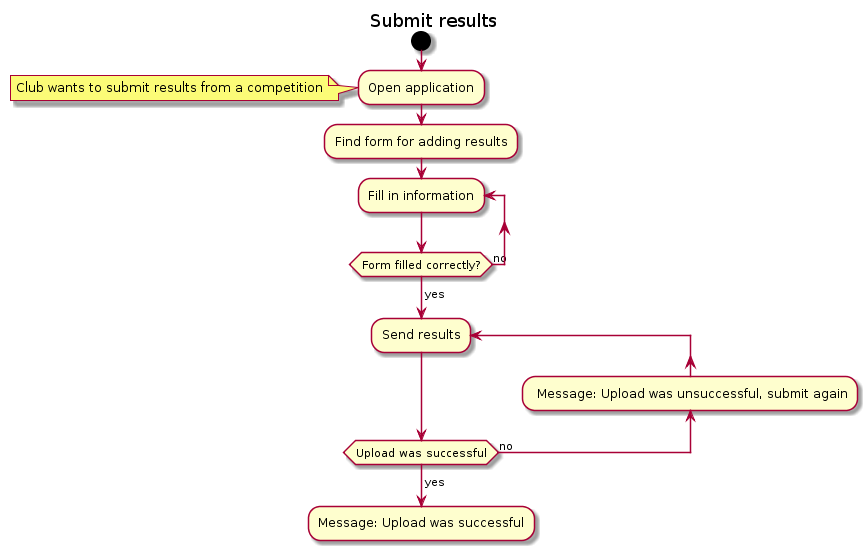

The diagram above was rendered by PlantUML. Its source (embedded in the PNG):
@startuml
title Submit results
start
:Open application;
note left: Club wants to submit results from a competition
:Find form for adding results;
repeat :Fill in information;
repeat while (Form filled correctly?) is (no)
->yes;
repeat :Send results;
note left: Results will be sent to API
backward: Message: Upload was unsuccessful, submit again;
repeat while (Upload was successful) is (no)
-> yes;
:Message: Upload was successful;
@enduml